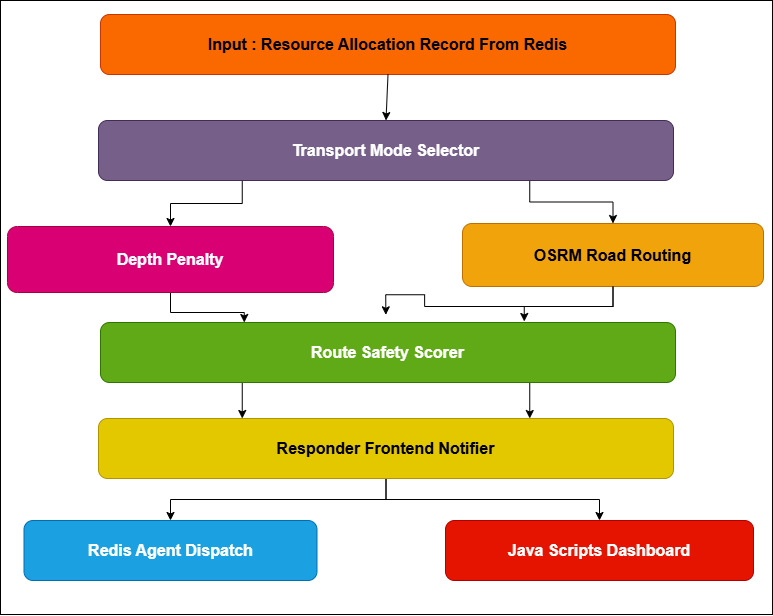

The diagram above was exported from draw.io. Its source (the exported page's mxGraphModel, read from the mxfile embedded in the PNG):
<mxGraphModel dx="1288" dy="778" grid="0" gridSize="10" guides="1" tooltips="1" connect="1" arrows="1" fold="1" page="1" pageScale="1" pageWidth="850" pageHeight="1100" background="light-dark(#FFFFFF,#FFFFFF)" math="0" shadow="0">
  <root>
    <mxCell id="0" />
    <mxCell id="1" parent="0" />
    <mxCell id="SqX-U9-Dy2IIcmUpcJXj-12" edge="1" parent="1" source="SqX-U9-Dy2IIcmUpcJXj-1" style="edgeStyle=orthogonalEdgeStyle;rounded=0;orthogonalLoop=1;jettySize=auto;html=1;exitX=0.25;exitY=1;exitDx=0;exitDy=0;entryX=0.5;entryY=0;entryDx=0;entryDy=0;strokeColor=light-dark(#000000,#000000);" target="SqX-U9-Dy2IIcmUpcJXj-3">
      <mxGeometry relative="1" as="geometry" />
    </mxCell>
    <mxCell id="SqX-U9-Dy2IIcmUpcJXj-14" edge="1" parent="1" source="SqX-U9-Dy2IIcmUpcJXj-1" style="edgeStyle=orthogonalEdgeStyle;rounded=0;orthogonalLoop=1;jettySize=auto;html=1;exitX=0.75;exitY=1;exitDx=0;exitDy=0;entryX=0.5;entryY=0;entryDx=0;entryDy=0;strokeColor=light-dark(#000000,#000000);" target="SqX-U9-Dy2IIcmUpcJXj-2">
      <mxGeometry relative="1" as="geometry" />
    </mxCell>
    <mxCell id="SqX-U9-Dy2IIcmUpcJXj-1" parent="1" style="rounded=1;whiteSpace=wrap;html=1;fillColor=#76608a;strokeColor=#432D57;fontColor=#ffffff;strokeWidth=1;" value="&lt;b&gt;&lt;font style=&quot;font-size: 16px;&quot;&gt;Transport Mode Selector&lt;/font&gt;&lt;/b&gt;" vertex="1">
      <mxGeometry height="60" width="575" x="114" y="131" as="geometry" />
    </mxCell>
    <mxCell id="SqX-U9-Dy2IIcmUpcJXj-16" edge="1" parent="1" source="SqX-U9-Dy2IIcmUpcJXj-2" style="edgeStyle=orthogonalEdgeStyle;rounded=0;orthogonalLoop=1;jettySize=auto;html=1;exitX=0.5;exitY=1;exitDx=0;exitDy=0;">
      <mxGeometry relative="1" as="geometry">
        <mxPoint x="401.3333740234375" y="325.3333435058594" as="targetPoint" />
      </mxGeometry>
    </mxCell>
    <mxCell id="SqX-U9-Dy2IIcmUpcJXj-2" parent="1" style="rounded=1;whiteSpace=wrap;html=1;fillColor=#f0a30a;strokeColor=#BD7000;fontColor=#000000;strokeWidth=1;" value="&lt;b&gt;&lt;font style=&quot;font-size: 16px;&quot;&gt;OSRM Road Routing&lt;/font&gt;&lt;/b&gt;" vertex="1">
      <mxGeometry height="63" width="301" x="478" y="234" as="geometry" />
    </mxCell>
    <mxCell id="SqX-U9-Dy2IIcmUpcJXj-17" edge="1" parent="1" source="SqX-U9-Dy2IIcmUpcJXj-3" style="edgeStyle=orthogonalEdgeStyle;rounded=0;orthogonalLoop=1;jettySize=auto;html=1;exitX=0.5;exitY=1;exitDx=0;exitDy=0;entryX=0.25;entryY=0;entryDx=0;entryDy=0;strokeColor=light-dark(#000000,#000000);" target="SqX-U9-Dy2IIcmUpcJXj-6">
      <mxGeometry relative="1" as="geometry" />
    </mxCell>
    <mxCell id="SqX-U9-Dy2IIcmUpcJXj-3" parent="1" style="rounded=1;whiteSpace=wrap;html=1;fillColor=#d80073;strokeColor=#A50040;fontColor=#ffffff;strokeWidth=1;" value="&lt;b&gt;&lt;font style=&quot;font-size: 16px;&quot;&gt;Depth Penalty&lt;/font&gt;&lt;/b&gt;" vertex="1">
      <mxGeometry height="66" width="326" x="23" y="237" as="geometry" />
    </mxCell>
    <mxCell id="SqX-U9-Dy2IIcmUpcJXj-4" parent="1" style="rounded=1;whiteSpace=wrap;html=1;fillColor=#fa6800;strokeColor=#C73500;fontColor=#000000;strokeWidth=1;" value="&lt;b&gt;&lt;font style=&quot;font-size: 16px;&quot;&gt;Input : Resource Allocation Record From Redis&lt;/font&gt;&lt;/b&gt;" vertex="1">
      <mxGeometry height="60" width="575" x="116" y="25" as="geometry" />
    </mxCell>
    <mxCell id="SqX-U9-Dy2IIcmUpcJXj-19" edge="1" parent="1" source="SqX-U9-Dy2IIcmUpcJXj-6" style="edgeStyle=orthogonalEdgeStyle;rounded=0;orthogonalLoop=1;jettySize=auto;html=1;exitX=0.75;exitY=1;exitDx=0;exitDy=0;entryX=0.75;entryY=0;entryDx=0;entryDy=0;strokeColor=light-dark(#000000,#000000);" target="SqX-U9-Dy2IIcmUpcJXj-7">
      <mxGeometry relative="1" as="geometry" />
    </mxCell>
    <mxCell id="SqX-U9-Dy2IIcmUpcJXj-20" edge="1" parent="1" source="SqX-U9-Dy2IIcmUpcJXj-6" style="edgeStyle=orthogonalEdgeStyle;rounded=0;orthogonalLoop=1;jettySize=auto;html=1;exitX=0.25;exitY=1;exitDx=0;exitDy=0;entryX=0.25;entryY=0;entryDx=0;entryDy=0;strokeColor=light-dark(#000000,#000000);" target="SqX-U9-Dy2IIcmUpcJXj-7">
      <mxGeometry relative="1" as="geometry" />
    </mxCell>
    <mxCell id="SqX-U9-Dy2IIcmUpcJXj-6" parent="1" style="rounded=1;whiteSpace=wrap;html=1;fillColor=#60a917;strokeColor=#2D7600;fontColor=#ffffff;strokeWidth=1;" value="&lt;b&gt;&lt;font style=&quot;font-size: 16px;&quot;&gt;Route Safety Scorer&lt;/font&gt;&lt;/b&gt;" vertex="1">
      <mxGeometry height="60" width="575" x="116" y="333" as="geometry" />
    </mxCell>
    <mxCell id="SqX-U9-Dy2IIcmUpcJXj-21" edge="1" parent="1" source="SqX-U9-Dy2IIcmUpcJXj-7" style="edgeStyle=orthogonalEdgeStyle;rounded=0;orthogonalLoop=1;jettySize=auto;html=1;exitX=0.5;exitY=1;exitDx=0;exitDy=0;entryX=0.5;entryY=0;entryDx=0;entryDy=0;strokeColor=light-dark(#000000,#000000);" target="SqX-U9-Dy2IIcmUpcJXj-9">
      <mxGeometry relative="1" as="geometry" />
    </mxCell>
    <mxCell id="SqX-U9-Dy2IIcmUpcJXj-22" edge="1" parent="1" source="SqX-U9-Dy2IIcmUpcJXj-7" style="edgeStyle=orthogonalEdgeStyle;rounded=0;orthogonalLoop=1;jettySize=auto;html=1;exitX=0.5;exitY=1;exitDx=0;exitDy=0;entryX=0.5;entryY=0;entryDx=0;entryDy=0;strokeColor=light-dark(#000000,#000000);" target="SqX-U9-Dy2IIcmUpcJXj-8">
      <mxGeometry relative="1" as="geometry" />
    </mxCell>
    <mxCell id="SqX-U9-Dy2IIcmUpcJXj-7" parent="1" style="rounded=1;whiteSpace=wrap;html=1;fillColor=#e3c800;strokeColor=#B09500;fontColor=#000000;strokeWidth=1;" value="&lt;b&gt;&lt;font style=&quot;font-size: 16px;&quot;&gt;Responder Frontend Notifier&lt;/font&gt;&lt;/b&gt;" vertex="1">
      <mxGeometry height="60" width="575" x="114" y="429" as="geometry" />
    </mxCell>
    <mxCell id="SqX-U9-Dy2IIcmUpcJXj-8" parent="1" style="rounded=1;whiteSpace=wrap;html=1;fillColor=#1ba1e2;strokeColor=#006EAF;fontColor=#ffffff;strokeWidth=1;" value="&lt;b&gt;&lt;font style=&quot;font-size: 16px;&quot;&gt;Redis Agent Dispatch&lt;/font&gt;&lt;/b&gt;" vertex="1">
      <mxGeometry height="60" width="293" x="39.5" y="531" as="geometry" />
    </mxCell>
    <mxCell id="SqX-U9-Dy2IIcmUpcJXj-9" parent="1" style="rounded=1;whiteSpace=wrap;html=1;fillColor=#e51400;strokeColor=#B20000;fontColor=#ffffff;strokeWidth=1;" value="&lt;b&gt;&lt;font style=&quot;font-size: 16px;&quot;&gt;Java Scripts Dashboard&lt;/font&gt;&lt;/b&gt;" vertex="1">
      <mxGeometry height="60" width="308" x="461" y="531" as="geometry" />
    </mxCell>
    <mxCell id="SqX-U9-Dy2IIcmUpcJXj-11" edge="1" parent="1" source="SqX-U9-Dy2IIcmUpcJXj-4" style="endArrow=classic;html=1;rounded=0;exitX=0.5;exitY=1;exitDx=0;exitDy=0;entryX=0.5;entryY=0;entryDx=0;entryDy=0;strokeColor=light-dark(#000000,#000000);" target="SqX-U9-Dy2IIcmUpcJXj-1" value="">
      <mxGeometry height="50" relative="1" width="50" as="geometry">
        <mxPoint x="415" y="234" as="sourcePoint" />
        <mxPoint x="465" y="184" as="targetPoint" />
      </mxGeometry>
    </mxCell>
    <mxCell id="SqX-U9-Dy2IIcmUpcJXj-18" edge="1" parent="1" source="SqX-U9-Dy2IIcmUpcJXj-2" style="edgeStyle=orthogonalEdgeStyle;rounded=0;orthogonalLoop=1;jettySize=auto;html=1;entryX=0.737;entryY=-0.017;entryDx=0;entryDy=0;entryPerimeter=0;strokeColor=light-dark(#000000,#000000);" target="SqX-U9-Dy2IIcmUpcJXj-6">
      <mxGeometry relative="1" as="geometry" />
    </mxCell>
    <mxCell id="0Zrr7YflQbEkowc36YzA-1" parent="1" style="rounded=0;whiteSpace=wrap;html=1;fillColor=none;" value="" vertex="1">
      <mxGeometry height="614" width="772" x="16" y="11" as="geometry" />
    </mxCell>
  </root>
</mxGraphModel>